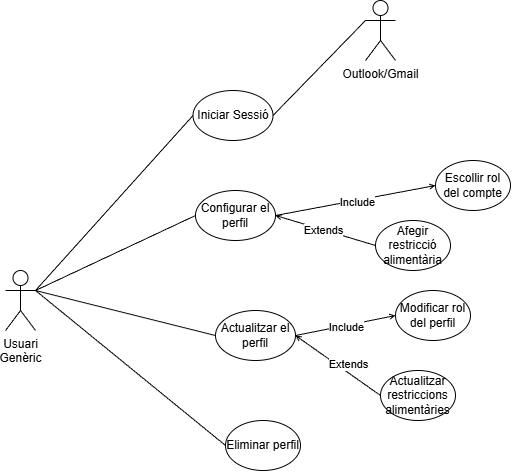

The diagram above was exported from draw.io. Its source (the exported page's mxGraphModel, read from the mxfile embedded in the PNG):
<mxGraphModel dx="1712" dy="1001" grid="1" gridSize="10" guides="1" tooltips="1" connect="1" arrows="1" fold="1" page="1" pageScale="1" pageWidth="1169" pageHeight="827" math="0" shadow="0">
  <root>
    <mxCell id="0" />
    <mxCell id="1" parent="0" />
    <mxCell id="fca1Em15TCVHM_VSifuS-20" edge="1" parent="1" source="fca1Em15TCVHM_VSifuS-1" style="edgeStyle=none;shape=connector;rounded=0;orthogonalLoop=1;jettySize=auto;html=1;exitX=1;exitY=0.3333333333333333;exitDx=0;exitDy=0;exitPerimeter=0;entryX=0;entryY=0.5;entryDx=0;entryDy=0;strokeColor=default;align=center;verticalAlign=middle;fontFamily=Helvetica;fontSize=11;fontColor=default;labelBackgroundColor=default;endArrow=none;endFill=0;" target="fca1Em15TCVHM_VSifuS-2">
      <mxGeometry relative="1" as="geometry" />
    </mxCell>
    <mxCell id="rSSmN_jFFpueDopVGZL0-2" edge="1" parent="1" source="fca1Em15TCVHM_VSifuS-1" style="rounded=0;orthogonalLoop=1;jettySize=auto;html=1;exitX=1;exitY=0.3333333333333333;exitDx=0;exitDy=0;exitPerimeter=0;entryX=0;entryY=0.5;entryDx=0;entryDy=0;endArrow=none;endFill=0;" target="rSSmN_jFFpueDopVGZL0-1">
      <mxGeometry relative="1" as="geometry" />
    </mxCell>
    <mxCell id="fca1Em15TCVHM_VSifuS-1" parent="1" style="shape=umlActor;verticalLabelPosition=bottom;verticalAlign=top;html=1;outlineConnect=0;" value="Usuari&lt;div&gt;Genèric&lt;/div&gt;" vertex="1">
      <mxGeometry height="60" width="30" x="270" y="360" as="geometry" />
    </mxCell>
    <mxCell id="fca1Em15TCVHM_VSifuS-12" edge="1" parent="1" source="fca1Em15TCVHM_VSifuS-2" style="edgeStyle=none;shape=connector;rounded=0;orthogonalLoop=1;jettySize=auto;html=1;exitX=1;exitY=0.5;exitDx=0;exitDy=0;entryX=0;entryY=0.5;entryDx=0;entryDy=0;strokeColor=default;align=center;verticalAlign=middle;fontFamily=Helvetica;fontSize=11;fontColor=default;labelBackgroundColor=default;endArrow=open;endFill=0;endSize=4;" target="fca1Em15TCVHM_VSifuS-5">
      <mxGeometry relative="1" as="geometry" />
    </mxCell>
    <mxCell id="fca1Em15TCVHM_VSifuS-16" connectable="0" parent="fca1Em15TCVHM_VSifuS-12" style="edgeLabel;html=1;align=center;verticalAlign=middle;points=[];fontFamily=Helvetica;fontSize=11;fontColor=default;labelBackgroundColor=default;rounded=0;strokeColor=default;" value="Include" vertex="1">
      <mxGeometry relative="1" x="0.0101" y="-2" as="geometry">
        <mxPoint as="offset" />
      </mxGeometry>
    </mxCell>
    <mxCell id="fca1Em15TCVHM_VSifuS-13" edge="1" parent="1" source="fca1Em15TCVHM_VSifuS-6" style="edgeStyle=none;shape=connector;rounded=0;orthogonalLoop=1;jettySize=auto;html=1;exitX=0;exitY=0.5;exitDx=0;exitDy=0;entryX=1;entryY=0.5;entryDx=0;entryDy=0;strokeColor=default;align=center;verticalAlign=middle;fontFamily=Helvetica;fontSize=11;fontColor=default;labelBackgroundColor=default;endArrow=open;endFill=0;endSize=4;" target="fca1Em15TCVHM_VSifuS-2">
      <mxGeometry relative="1" as="geometry" />
    </mxCell>
    <mxCell id="fca1Em15TCVHM_VSifuS-17" connectable="0" parent="fca1Em15TCVHM_VSifuS-13" style="edgeLabel;html=1;align=center;verticalAlign=middle;points=[];fontFamily=Helvetica;fontSize=11;fontColor=default;labelBackgroundColor=default;rounded=0;strokeColor=default;" value="Extends" vertex="1">
      <mxGeometry relative="1" x="0.0587" as="geometry">
        <mxPoint as="offset" />
      </mxGeometry>
    </mxCell>
    <mxCell id="fca1Em15TCVHM_VSifuS-2" parent="1" style="ellipse;whiteSpace=wrap;html=1;" value="Configurar el perfil" vertex="1">
      <mxGeometry height="50" width="80" x="460" y="280" as="geometry" />
    </mxCell>
    <mxCell id="fca1Em15TCVHM_VSifuS-5" parent="1" style="ellipse;whiteSpace=wrap;html=1;" value="Escollir rol del compte" vertex="1">
      <mxGeometry height="50" width="75" x="700" y="250" as="geometry" />
    </mxCell>
    <mxCell id="fca1Em15TCVHM_VSifuS-6" parent="1" style="ellipse;whiteSpace=wrap;html=1;" value="Afegir restricció alimentària" vertex="1">
      <mxGeometry height="50" width="75" x="640" y="310" as="geometry" />
    </mxCell>
    <mxCell id="fca1Em15TCVHM_VSifuS-21" edge="1" parent="1" source="fca1Em15TCVHM_VSifuS-19" style="edgeStyle=none;shape=connector;rounded=0;orthogonalLoop=1;jettySize=auto;html=1;exitX=0;exitY=0.5;exitDx=0;exitDy=0;strokeColor=default;align=center;verticalAlign=middle;fontFamily=Helvetica;fontSize=11;fontColor=default;labelBackgroundColor=default;endArrow=none;endFill=0;">
      <mxGeometry relative="1" as="geometry">
        <mxPoint x="300" y="380" as="targetPoint" />
      </mxGeometry>
    </mxCell>
    <mxCell id="fca1Em15TCVHM_VSifuS-19" parent="1" style="ellipse;whiteSpace=wrap;html=1;" value="Eliminar perfil" vertex="1">
      <mxGeometry height="50" width="75" x="490" y="510" as="geometry" />
    </mxCell>
    <mxCell id="fca1Em15TCVHM_VSifuS-23" edge="1" parent="1" source="fca1Em15TCVHM_VSifuS-59" style="edgeStyle=none;shape=connector;rounded=0;orthogonalLoop=1;jettySize=auto;html=1;exitX=0;exitY=0.5;exitDx=0;exitDy=0;entryX=1;entryY=0.3333333333333333;entryDx=0;entryDy=0;entryPerimeter=0;strokeColor=default;align=center;verticalAlign=middle;fontFamily=Helvetica;fontSize=11;fontColor=default;labelBackgroundColor=default;endArrow=none;endFill=0;" target="fca1Em15TCVHM_VSifuS-1">
      <mxGeometry relative="1" as="geometry">
        <mxPoint x="470.00000000000125" y="655" as="sourcePoint" />
      </mxGeometry>
    </mxCell>
    <mxCell id="fca1Em15TCVHM_VSifuS-55" edge="1" parent="1" source="fca1Em15TCVHM_VSifuS-59" style="edgeStyle=none;shape=connector;rounded=0;orthogonalLoop=1;jettySize=auto;html=1;exitX=1;exitY=0.5;exitDx=0;exitDy=0;entryX=0;entryY=0.5;entryDx=0;entryDy=0;strokeColor=default;align=center;verticalAlign=middle;fontFamily=Helvetica;fontSize=11;fontColor=default;labelBackgroundColor=default;endArrow=open;endFill=0;endSize=4;" target="fca1Em15TCVHM_VSifuS-62">
      <mxGeometry relative="1" as="geometry" />
    </mxCell>
    <mxCell id="fca1Em15TCVHM_VSifuS-56" connectable="0" parent="fca1Em15TCVHM_VSifuS-55" style="edgeLabel;html=1;align=center;verticalAlign=middle;points=[];fontFamily=Helvetica;fontSize=11;fontColor=default;labelBackgroundColor=default;rounded=0;strokeColor=default;" value="Include" vertex="1">
      <mxGeometry relative="1" x="0.0101" y="-2" as="geometry">
        <mxPoint as="offset" />
      </mxGeometry>
    </mxCell>
    <mxCell id="fca1Em15TCVHM_VSifuS-57" edge="1" parent="1" source="fca1Em15TCVHM_VSifuS-63" style="edgeStyle=none;shape=connector;rounded=0;orthogonalLoop=1;jettySize=auto;html=1;exitX=0;exitY=0.5;exitDx=0;exitDy=0;entryX=1;entryY=0.5;entryDx=0;entryDy=0;strokeColor=default;align=center;verticalAlign=middle;fontFamily=Helvetica;fontSize=11;fontColor=default;labelBackgroundColor=default;endArrow=open;endFill=0;endSize=4;" target="fca1Em15TCVHM_VSifuS-59">
      <mxGeometry relative="1" as="geometry" />
    </mxCell>
    <mxCell id="fca1Em15TCVHM_VSifuS-58" connectable="0" parent="fca1Em15TCVHM_VSifuS-57" style="edgeLabel;html=1;align=center;verticalAlign=middle;points=[];fontFamily=Helvetica;fontSize=11;fontColor=default;labelBackgroundColor=default;rounded=0;strokeColor=default;" value="Extends" vertex="1">
      <mxGeometry relative="1" x="0.0587" as="geometry">
        <mxPoint x="13" as="offset" />
      </mxGeometry>
    </mxCell>
    <mxCell id="fca1Em15TCVHM_VSifuS-59" parent="1" style="ellipse;whiteSpace=wrap;html=1;" value="Actualitzar el perfil" vertex="1">
      <mxGeometry height="50" width="80" x="480" y="400" as="geometry" />
    </mxCell>
    <mxCell id="fca1Em15TCVHM_VSifuS-62" parent="1" style="ellipse;whiteSpace=wrap;html=1;" value="Modificar rol del perfil" vertex="1">
      <mxGeometry height="50" width="75" x="660" y="380" as="geometry" />
    </mxCell>
    <mxCell id="fca1Em15TCVHM_VSifuS-63" parent="1" style="ellipse;whiteSpace=wrap;html=1;" value="Actualitzar restriccions alimentàries" vertex="1">
      <mxGeometry height="50" width="75" x="645" y="460" as="geometry" />
    </mxCell>
    <mxCell id="rSSmN_jFFpueDopVGZL0-1" parent="1" style="ellipse;whiteSpace=wrap;html=1;" value="Iniciar Sessió" vertex="1">
      <mxGeometry height="50" width="80" x="457.5" y="180" as="geometry" />
    </mxCell>
    <mxCell id="rSSmN_jFFpueDopVGZL0-3" parent="1" style="shape=umlActor;verticalLabelPosition=bottom;verticalAlign=top;html=1;outlineConnect=0;" value="Outlook/Gmail" vertex="1">
      <mxGeometry height="60" width="30" x="630" y="90" as="geometry" />
    </mxCell>
    <mxCell id="rSSmN_jFFpueDopVGZL0-4" edge="1" parent="1" source="rSSmN_jFFpueDopVGZL0-1" style="rounded=0;orthogonalLoop=1;jettySize=auto;html=1;exitX=1;exitY=0.5;exitDx=0;exitDy=0;entryX=0;entryY=0.3333333333333333;entryDx=0;entryDy=0;entryPerimeter=0;endArrow=none;endFill=0;" target="rSSmN_jFFpueDopVGZL0-3">
      <mxGeometry relative="1" as="geometry" />
    </mxCell>
  </root>
</mxGraphModel>